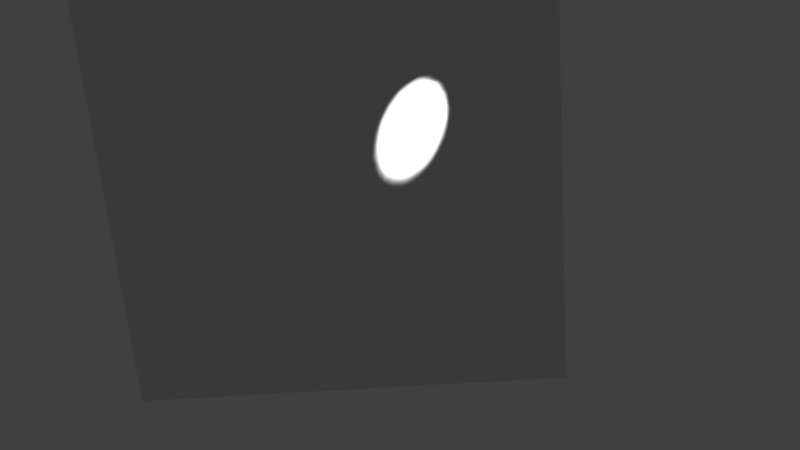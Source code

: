 # Source: light-xyz-gray.blend  (saved by Blender 2.75.0; exported with 4.5.12 LTS)
import bpy
from mathutils import Matrix  # noqa: F401  (used for matrix-valued properties, if any)

bpy.ops.wm.read_factory_settings(use_empty=True)
scene = bpy.context.scene
scene.name = 'Scene'

# ---- collections
col_collection_1 = bpy.data.collections.new('Collection 1'); scene.collection.children.link(col_collection_1)

# ---- materials (node trees are filled in below, after node groups)
mat_material_001 = bpy.data.materials.new('Material.001')
mat_material_001.alpha_threshold = 0.0
mat_material_001.roughness = 0.5

# ---- material node trees

# ---- world
world_world = bpy.data.worlds.new('World'); scene.world = world_world
world_world.color = (0.05088, 0.05088, 0.05088)
world_world.use_sun_shadow = False
world_world.sun_shadow_jitter_overblur = 0.0
world_world.cycles.sampling_method = 'MANUAL'
world_world.cycles.sample_map_resolution = 256

# ---- cameras
cam_camera_001 = bpy.data.cameras.new('Camera.001')
cam_camera_001.clip_end = 100.0
cam_camera_001.lens = 35.0
cam_camera_001.sensor_width = 32.0
cam_camera_001.sensor_height = 18.0
cam_camera_001.display_size = 2.0
cam_camera_001.lens_unit = 'FOV'
cam_camera_001.dof.focus_distance = 0.0
cam_camera_001.dof.aperture_fstop = 128.0
cam_camera_001.dof.aperture_blades = 6

# ---- lights
light_spot = bpy.data.lights.new('Spot', 'SPOT')
light_spot.transmission_factor = 0.0
light_spot.energy = 1e+04
light_spot.shadow_buffer_clip_start = 0.5
light_spot.shadow_soft_size = 0.1
light_spot.shadow_maximum_resolution = 0.006
light_spot.use_absolute_resolution = True
light_spot.spot_blend = 1.0
light_spot.show_cone = True
light_spot.cycles.use_multiple_importance_sampling = False

# ---- meshes
me_plane = bpy.data.meshes.new('Plane')
me_plane.from_pydata([(-1.0, -1.0, 0.0), (1.0, -1.0, 0.0), (-1.0, 1.0, 0.0), (1.0, 1.0, 0.0)], [], [(0, 1, 3, 2)])
me_plane.materials.append(mat_material_001)
me_plane.use_remesh_preserve_volume = False
me_plane.use_remesh_preserve_attributes = False
me_plane.use_mirror_vertex_groups = False
me_plane.update()

# ---- objects
ob_spot = bpy.data.objects.new('Spot', light_spot)
ob_camera = bpy.data.objects.new('Camera', cam_camera_001)
ob_plane = bpy.data.objects.new('Plane', me_plane)

# ---- transforms, parenting, visibility, modifiers, constraints
ob_spot.location = (1.733, 1.937, 2.555)
ob_spot.rotation_euler = (-0.6109, 0.8029, 0.3316)
ob_spot.scale = (0.01, 0.01, 0.08)
ob_spot.lineart.crease_threshold = 0.0
ob_camera.location = (1.46, 1.98, 5.658)
ob_camera.rotation_euler = (-0.3158, 0.02314, -0.07478)
ob_camera.lineart.crease_threshold = 0.0
ob_plane.location = (1.0, 1.0, 2.0)
ob_plane.lineart.crease_threshold = 0.0

# ---- collection membership
col_collection_1.objects.link(ob_spot)
col_collection_1.objects.link(ob_camera)
col_collection_1.objects.link(ob_plane)

# ---- scene / render settings (as saved in the file)
scene.camera = ob_camera
scene.frame_start = 1; scene.frame_end = 250; scene.frame_set(250)
scene.render.engine = 'BLENDER_EEVEE_NEXT'
scene.render.resolution_percentage = 50
scene.render.dither_intensity = 0.0
scene.cycles.use_denoising = False
scene.cycles.samples = 10
scene.cycles.sampling_pattern = 'TABULATED_SOBOL'
scene.cycles.light_sampling_threshold = 0.0
scene.cycles.use_adaptive_sampling = False
scene.cycles.use_light_tree = False
scene.cycles.blur_glossy = 0.0
scene.cycles.pixel_filter_type = 'GAUSSIAN'
scene.cycles.sample_clamp_indirect = 0.0
scene.view_settings.view_transform = 'Standard'
bpy.context.view_layer.update()
